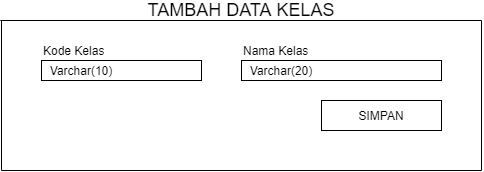

The diagram above was exported from draw.io. Its source (the exported page's mxGraphModel, read from the mxfile embedded in the PNG):
<mxGraphModel dx="768" dy="482" grid="1" gridSize="10" guides="1" tooltips="1" connect="1" arrows="1" fold="1" page="1" pageScale="1" pageWidth="827" pageHeight="1169" math="0" shadow="0">
  <root>
    <mxCell id="deBHGWNAmceVScStJfEH-0" />
    <mxCell id="deBHGWNAmceVScStJfEH-1" parent="deBHGWNAmceVScStJfEH-0" />
    <mxCell id="deBHGWNAmceVScStJfEH-2" value="" style="rounded=0;whiteSpace=wrap;html=1;" parent="deBHGWNAmceVScStJfEH-1" vertex="1">
      <mxGeometry x="80" y="160" width="160" height="20" as="geometry" />
    </mxCell>
    <mxCell id="deBHGWNAmceVScStJfEH-3" value="Kode Kelas" style="text;html=1;strokeColor=none;fillColor=none;align=left;verticalAlign=middle;whiteSpace=wrap;rounded=0;" parent="deBHGWNAmceVScStJfEH-1" vertex="1">
      <mxGeometry x="80" y="140" width="100" height="20" as="geometry" />
    </mxCell>
    <mxCell id="deBHGWNAmceVScStJfEH-4" value="" style="rounded=0;whiteSpace=wrap;html=1;" parent="deBHGWNAmceVScStJfEH-1" vertex="1">
      <mxGeometry x="280" y="160" width="200" height="20" as="geometry" />
    </mxCell>
    <mxCell id="deBHGWNAmceVScStJfEH-5" value="Nama Kelas" style="text;html=1;strokeColor=none;fillColor=none;align=left;verticalAlign=middle;whiteSpace=wrap;rounded=0;" parent="deBHGWNAmceVScStJfEH-1" vertex="1">
      <mxGeometry x="280" y="140" width="100" height="20" as="geometry" />
    </mxCell>
    <mxCell id="deBHGWNAmceVScStJfEH-14" value="SIMPAN" style="rounded=0;whiteSpace=wrap;html=1;" parent="deBHGWNAmceVScStJfEH-1" vertex="1">
      <mxGeometry x="360" y="200" width="120" height="30" as="geometry" />
    </mxCell>
    <mxCell id="deBHGWNAmceVScStJfEH-15" value="" style="endArrow=none;html=1;" parent="deBHGWNAmceVScStJfEH-1" edge="1">
      <mxGeometry width="50" height="50" relative="1" as="geometry">
        <mxPoint x="40" y="270" as="sourcePoint" />
        <mxPoint x="40" y="120" as="targetPoint" />
      </mxGeometry>
    </mxCell>
    <mxCell id="deBHGWNAmceVScStJfEH-16" value="" style="endArrow=none;html=1;" parent="deBHGWNAmceVScStJfEH-1" edge="1">
      <mxGeometry width="50" height="50" relative="1" as="geometry">
        <mxPoint x="520" y="270" as="sourcePoint" />
        <mxPoint x="520" y="120" as="targetPoint" />
      </mxGeometry>
    </mxCell>
    <mxCell id="deBHGWNAmceVScStJfEH-17" value="" style="endArrow=none;html=1;" parent="deBHGWNAmceVScStJfEH-1" edge="1">
      <mxGeometry width="50" height="50" relative="1" as="geometry">
        <mxPoint x="520" y="270" as="sourcePoint" />
        <mxPoint x="40" y="270" as="targetPoint" />
      </mxGeometry>
    </mxCell>
    <mxCell id="deBHGWNAmceVScStJfEH-18" value="" style="endArrow=none;html=1;" parent="deBHGWNAmceVScStJfEH-1" edge="1">
      <mxGeometry width="50" height="50" relative="1" as="geometry">
        <mxPoint x="520" y="120" as="sourcePoint" />
        <mxPoint x="38.82705882352934" y="120" as="targetPoint" />
      </mxGeometry>
    </mxCell>
    <mxCell id="IYxPrVFvWWwHwrxKZHKH-0" value="Varchar(10)" style="text;html=1;strokeColor=none;fillColor=none;align=center;verticalAlign=middle;whiteSpace=wrap;rounded=0;" vertex="1" parent="deBHGWNAmceVScStJfEH-1">
      <mxGeometry x="100" y="160" width="40" height="20" as="geometry" />
    </mxCell>
    <mxCell id="IYxPrVFvWWwHwrxKZHKH-1" value="Varchar(20)" style="text;html=1;strokeColor=none;fillColor=none;align=center;verticalAlign=middle;whiteSpace=wrap;rounded=0;" vertex="1" parent="deBHGWNAmceVScStJfEH-1">
      <mxGeometry x="300" y="160" width="40" height="20" as="geometry" />
    </mxCell>
    <mxCell id="Zoh9pHs1TQ_p42qJvtwm-0" value="&lt;font style=&quot;font-size: 18px&quot;&gt;TAMBAH DATA KELAS&lt;/font&gt;" style="text;html=1;strokeColor=none;fillColor=none;align=center;verticalAlign=middle;whiteSpace=wrap;rounded=0;" vertex="1" parent="deBHGWNAmceVScStJfEH-1">
      <mxGeometry x="40" y="100" width="480" height="20" as="geometry" />
    </mxCell>
  </root>
</mxGraphModel>